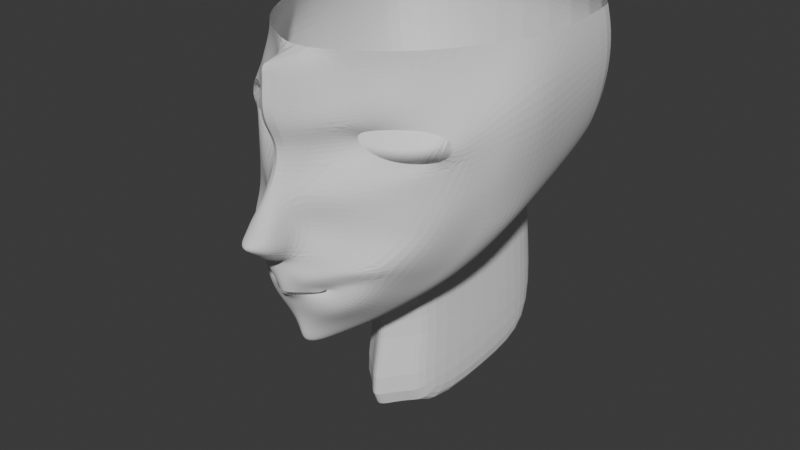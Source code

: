 # Source: Higher_model_v3.blend  (saved by Blender 5.0.119; exported with 4.5.12 LTS)
import bpy
from mathutils import Matrix  # noqa: F401  (used for matrix-valued properties, if any)

bpy.ops.wm.read_factory_settings(use_empty=True)
scene = bpy.context.scene
scene.name = 'Scene'

# ---- collections
col_collection = bpy.data.collections.new('Collection'); scene.collection.children.link(col_collection)

# ---- world
world_world = bpy.data.worlds.new('World'); scene.world = world_world
world_world.use_nodes = True; world_world.node_tree.nodes.clear()
_N = world_world.node_tree.nodes; _L = world_world.node_tree.links
n0 = _N.new('ShaderNodeOutputWorld'); n0.name = 'World Output'; n0.location = (200, 100)
n1 = _N.new('ShaderNodeBackground'); n1.name = 'Background'; n1.location = (-200, 100)
n1.inputs[0].default_value = (0.05088, 0.05088, 0.05088, 1.0)
_L.new(n1.outputs[0], n0.inputs[0])
n0.is_active_output = True
world_world.color = (0.05088, 0.05088, 0.05088)
world_world.sun_shadow_jitter_overblur = 0.0

# ---- meshes
me_cube_002 = bpy.data.meshes.new('Cube.002')
me_cube_002.from_pydata([(0.0, -0.2883, 4.234), (0.02387, -0.2851, 4.235), (0.0551, -0.2727, 4.253), (0.06258, -0.2689, 4.268), (0.03589, -0.2876, 4.271), (0.01241, -0.3019, 4.274), (0.0, -0.3061, 4.274), (0.0, -0.2825, 4.218), (0.02817, -0.2776, 4.223), (0.07145, -0.2588, 4.249), (0.0827, -0.2511, 4.269), (0.04613, -0.2845, 4.279), (0.01525, -0.3028, 4.284), (0.0, -0.3042, 4.284), (0.03993, -0.2806, 4.242), (0.05031, -0.2706, 4.233), (0.0, -0.2928, 4.246), (0.02178, -0.2889, 4.248), (0.04437, -0.2752, 4.257), (0.0451, -0.2735, 4.262), (0.03108, -0.2855, 4.264), (0.01088, -0.3002, 4.265), (0.0, -0.306, 4.265), (0.03346, -0.2837, 4.251), (0.01101, -0.2872, 4.234), (0.01209, -0.2805, 4.219), (0.0105, -0.2912, 4.247), (0.04795, -0.2758, 4.269), (0.0904, -0.2531, 4.281), (0.03816, -0.277, 4.263), (0.02427, -0.2971, 4.272), (0.02757, -0.2975, 4.279), (0.02164, -0.2944, 4.265), (0.018, -0.3014, 4.303), (0.0, -0.3052, 4.293), (0.01566, -0.3021, 4.373), (0.0, -0.3145, 4.383), (0.03222, -0.2547, 4.396), (0.0, -0.3246, 4.401), (0.04016, -0.2599, 4.439), (0.0, -0.3346, 4.442), (0.1417, -0.1934, 4.399), (0.1365, -0.1917, 4.442), (0.0612, -0.2285, 4.403), (0.05564, -0.2417, 4.431), (0.1353, -0.2045, 4.406), (0.1324, -0.2011, 4.434), (0.0934, -0.2305, 4.449), (0.09326, -0.2389, 4.388), (0.09331, -0.2287, 4.439), (0.09321, -0.2214, 4.399), (0.0, -0.3168, 4.422), (0.02867, -0.2618, 4.419), (0.1477, -0.1845, 4.426), (0.04788, -0.2377, 4.419), (0.1418, -0.1963, 4.422), (0.01783, -0.3355, 4.318), (0.0, -0.343, 4.316), (0.01302, -0.3299, 4.346), (0.0, -0.3341, 4.351), (0.01806, -0.2879, 4.346), (0.0, -0.3467, 4.333), (0.01583, -0.3363, 4.335), (0.0, -0.3204, 4.291), (0.01881, -0.3152, 4.311), (0.0135, -0.3185, 4.356), (0.0, -0.3229, 4.371), (0.01813, -0.3133, 4.341), (0.02004, -0.2863, 4.327), (0.01753, -0.3416, 4.326), (0.0, -0.3604, 4.326), (0.02004, -0.3135, 4.328), (0.0, -0.3038, 4.254), (0.02185, -0.2899, 4.255), (0.03869, -0.2765, 4.258), (0.03863, -0.2752, 4.261), (0.03115, -0.282, 4.257), (0.009944, -0.2984, 4.257), (0.0, -0.3038, 4.257), (0.02986, -0.282, 4.255), (0.01069, -0.2984, 4.254), (0.03551, -0.2772, 4.259), (0.02055, -0.2899, 4.257), (0.0569, -0.2726, 4.301), (0.08389, -0.2462, 4.365), (0.0761, -0.2522, 4.341), (0.06926, -0.2587, 4.321), (0.1131, -0.2247, 4.32), (0.1289, -0.2044, 4.367), (0.1208, -0.2153, 4.34), (0.09836, -0.2583, 4.296), (0.0, -0.3043, 4.289), (0.01775, -0.3003, 4.292), (0.04266, -0.2849, 4.29), (0.06405, -0.2757, 4.288), (0.0, -0.2765, 4.181), (0.02497, -0.2468, 4.188), (0.07019, -0.2107, 4.22), (0.09183, -0.1919, 4.242), (0.04619, -0.2287, 4.201), (0.00984, -0.2687, 4.182), (0.107, -0.1757, 4.261), (0.02782, -0.2618, 4.475), (0.0, -0.3425, 4.477), (0.1644, -0.1425, 4.413), (0.1452, -0.1593, 4.471), (0.09487, -0.222, 4.478), (0.1656, -0.1436, 4.451), (0.1366, -0.1556, 4.31), (0.1559, -0.147, 4.369), (0.146, -0.1528, 4.336), (0.122, -0.1643, 4.282), (0.009028, -0.2719, 4.196), (0.08906, -0.2203, 4.257), (0.07263, -0.2333, 4.234), (0.0, -0.2796, 4.196), (0.0341, -0.2618, 4.457), (0.09402, -0.2288, 4.463), (0.1464, -0.1727, 4.368), (0.1362, -0.1818, 4.338), (0.141, -0.1761, 4.456), (0.1575, -0.1616, 4.44), (0.0, -0.3422, 4.458), (0.1273, -0.1868, 4.315), (0.1547, -0.163, 4.407), (0.04724, -0.2487, 4.216), (0.02754, -0.2615, 4.206), (0.1033, -0.2106, 4.274), (0.1126, -0.1995, 4.287), (0.0, -0.2367, 4.17), (0.02309, -0.2062, 4.179), (0.06836, -0.1654, 4.209), (0.09381, -0.1449, 4.23), (0.0452, -0.1859, 4.192), (0.009282, -0.2265, 4.171), (0.1145, -0.1276, 4.253), (0.0, -0.2775, 4.515), (0.0, -0.3351, 4.514), (0.1739, -0.09233, 4.416), (0.1524, -0.1089, 4.513), (0.0985, -0.2103, 4.514), (0.174, -0.09177, 4.465), (0.1503, -0.1076, 4.307), (0.1644, -0.09539, 4.37), (0.1562, -0.09938, 4.335), (0.1317, -0.1158, 4.277), (0.1118, -0.1595, 4.256), (0.09364, -0.1765, 4.235), (0.1698, -0.125, 4.414), (0.1607, -0.1283, 4.37), (0.0, -0.3362, 4.498), (0.02055, -0.2655, 4.497), (0.1427, -0.1405, 4.307), (0.128, -0.1487, 4.278), (0.1705, -0.1251, 4.458), (0.09695, -0.2128, 4.499), (0.1486, -0.1397, 4.486), (0.06861, -0.1965, 4.213), (0.04584, -0.2158, 4.195), (0.02266, -0.235, 4.182), (0.009561, -0.2565, 4.176), (0.1517, -0.1333, 4.335), (0.0, -0.2654, 4.175), (0.0, -0.1615, 4.194), (0.02347, -0.1333, 4.205), (0.06615, -0.09965, 4.23), (0.0896, -0.07823, 4.25), (0.04244, -0.1194, 4.215), (0.00985, -0.145, 4.199), (0.1095, -0.0663, 4.269), (0.1703, -0.04803, 4.422), (0.1606, -0.05019, 4.507), (0.1695, -0.04888, 4.468), (0.1436, -0.05305, 4.315), (0.1637, -0.0483, 4.378), (0.1547, -0.0498, 4.342), (0.1273, -0.05806, 4.291), (0.05862, -0.241, 4.498), (0.1212, -0.1892, 4.477), (0.1267, -0.1637, 4.513), (0.1243, -0.1747, 4.496), (0.05454, -0.246, 4.515), (0.1185, -0.2013, 4.462), (0.1155, -0.2104, 4.447), (0.06988, -0.2434, 4.461), (0.06433, -0.242, 4.477), (0.0729, -0.2417, 4.446), (0.07475, -0.2358, 4.436), (0.1137, -0.2147, 4.439), (0.0, 0.08638, 4.289), (0.04327, 0.08244, 4.293), (0.07566, 0.06711, 4.311), (0.09228, 0.07921, 4.323), (0.0589, 0.05362, 4.3), (0.02626, 0.09712, 4.292), (0.1071, 0.08762, 4.337), (0.1528, 0.09952, 4.45), (0.1485, 0.0894, 4.511), (0.1521, 0.09873, 4.484), (0.1325, 0.09684, 4.37), (0.1482, 0.09961, 4.417), (0.1414, 0.09875, 4.39), (0.1205, 0.09341, 4.353), (0.0, -0.1914, 4.003), (0.02874, -0.1553, 4.009), (0.1236, 0.03667, 4.324), (0.108, 0.02991, 4.305), (0.09073, 0.02021, 4.289), (0.05334, -0.1375, 4.012), (0.1606, 0.04278, 4.477), (0.1614, 0.0437, 4.437), (0.1547, 0.04147, 4.511), (0.1558, 0.04382, 4.399), (0.1479, 0.04282, 4.367), (0.07131, 0.006014, 4.275), (0.05162, -0.009966, 4.262), (0.1376, 0.04061, 4.344), (0.0299, -0.1164, 4.135), (0.04637, -0.1045, 4.137), (0.0, -0.1404, 4.13), (0.01807, -0.1263, 4.133), (0.04692, 0.09721, 4.175), (0.06066, 0.06608, 4.171), (0.0, 0.1045, 4.172), (0.02797, 0.1075, 4.178), (0.0, 0.1377, 4.448), (0.0, 0.1174, 4.322), (0.0, 0.1258, 4.336), (0.05434, -0.01125, 4.156), (0.01107, -0.1702, 4.006), (0.05024, 0.1093, 4.052), (0.05924, 0.08043, 4.045), (0.0, 0.1157, 4.054), (0.02905, 0.1135, 4.052), (0.02657, -0.02678, 4.029), (0.0, -0.04123, 4.027), (0.04429, -0.01305, 4.032), (0.06524, 0.002663, 4.034), (0.0, 0.1276, 4.51), (0.0, 0.1369, 4.483), (0.0, 0.135, 4.369), (0.0, 0.1378, 4.416), (0.0, 0.137, 4.389), (0.0, 0.1316, 4.352)], [], [(30, 5, 12, 31), (2, 3, 10, 9), (24, 1, 8, 25), (5, 6, 13, 12), (27, 4, 11, 28), (14, 2, 9, 15), (1, 14, 15, 8), (30, 4, 20, 32), (3, 2, 18, 19), (24, 0, 16, 26), (6, 5, 21, 22), (27, 3, 19, 29), (2, 14, 23, 18), (14, 1, 17, 23), (1, 24, 26, 17), (0, 24, 25, 7), (4, 27, 29, 20), (3, 27, 28, 10), (5, 30, 32, 21), (4, 30, 31, 11), (92, 91, 34, 33), (64, 63, 57, 56), (35, 36, 38, 37), (52, 51, 40, 39), (53, 41, 45, 55), (47, 183, 188, 49), (52, 39, 44, 54), (48, 37, 43, 50), (41, 48, 50, 45), (39, 186, 187, 44), (37, 52, 54, 43), (42, 53, 55, 46), (37, 38, 51, 52), (62, 61, 59, 58), (71, 64, 56, 69), (66, 65, 58, 59), (65, 67, 62, 58), (69, 70, 61, 62), (35, 60, 67, 65), (36, 35, 65, 66), (68, 33, 64, 71), (33, 34, 63, 64), (60, 68, 71, 67), (56, 57, 70, 69), (67, 71, 69, 62), (18, 23, 79, 74), (22, 21, 77, 78), (29, 19, 75, 81), (19, 18, 74, 75), (23, 17, 73, 79), (20, 29, 81, 76), (32, 20, 76, 82), (17, 26, 80, 73), (26, 16, 72, 80), (21, 32, 82, 77), (68, 60, 85, 86), (60, 35, 84, 85), (33, 68, 86, 83), (35, 37, 48, 84), (92, 33, 83, 93), (85, 84, 88, 89), (41, 88, 84, 48), (93, 83, 90, 94), (83, 86, 87, 90), (86, 85, 89, 87), (31, 93, 94, 11), (12, 92, 93, 31), (12, 13, 91, 92), (28, 11, 94, 90), (114, 113, 98, 97), (126, 96, 100, 112), (117, 184, 185, 106), (119, 118, 109, 110), (121, 120, 105, 107), (116, 122, 103, 102), (123, 119, 110, 108), (124, 121, 107, 104), (118, 124, 104, 109), (126, 125, 99, 96), (120, 182, 178, 105), (112, 115, 7, 25), (113, 127, 101, 98), (128, 123, 108, 111), (125, 114, 97, 99), (127, 128, 111, 101), (28, 90, 128, 127), (15, 9, 114, 125), (90, 87, 123, 128), (10, 28, 127, 113), (100, 95, 115, 112), (42, 183, 182, 120), (8, 15, 125, 126), (88, 41, 124, 118), (41, 53, 121, 124), (87, 89, 119, 123), (39, 40, 122, 116), (53, 42, 120, 121), (89, 88, 118, 119), (47, 186, 184, 117), (8, 126, 112, 25), (9, 10, 113, 114), (147, 146, 135, 132), (149, 148, 138, 143), (151, 150, 137, 136), (153, 152, 142, 145), (148, 154, 141, 138), (146, 153, 145, 135), (156, 180, 179, 139), (158, 157, 131, 133), (155, 177, 181, 140), (157, 147, 132, 131), (154, 156, 139, 141), (159, 158, 133, 130), (160, 159, 130, 134), (161, 149, 143, 144), (162, 160, 134, 129), (152, 161, 144, 142), (108, 110, 161, 152), (95, 100, 160, 162), (110, 109, 149, 161), (100, 96, 159, 160), (96, 99, 158, 159), (107, 105, 156, 154), (97, 98, 147, 157), (106, 185, 177, 155), (99, 97, 157, 158), (105, 178, 180, 156), (101, 111, 153, 146), (104, 107, 154, 148), (111, 108, 152, 153), (102, 103, 150, 151), (109, 104, 148, 149), (98, 101, 146, 147), (131, 132, 166, 165), (141, 139, 171, 172), (130, 133, 167, 164), (144, 143, 174, 175), (129, 134, 168, 163), (142, 144, 175, 173), (132, 135, 169, 166), (143, 138, 170, 174), (145, 142, 173, 176), (138, 141, 172, 170), (135, 145, 176, 169), (133, 131, 165, 167), (134, 130, 164, 168), (178, 182, 117, 106), (179, 180, 155, 140), (188, 183, 42, 46), (185, 184, 116, 102), (180, 178, 106, 155), (182, 183, 47, 117), (181, 177, 151, 136), (184, 186, 39, 116), (187, 186, 47, 49), (177, 185, 102, 151), (163, 168, 220, 219), (206, 205, 202, 195), (207, 206, 195, 192), (215, 193, 222, 228), (210, 209, 198, 196), (209, 211, 197, 198), (213, 212, 200, 201), (215, 214, 191, 193), (216, 213, 201, 199), (214, 207, 192, 191), (212, 210, 196, 200), (167, 215, 228, 218), (205, 216, 199, 202), (176, 173, 216, 205), (164, 167, 218, 217), (174, 170, 210, 212), (165, 166, 207, 214), (173, 175, 213, 216), (167, 165, 214, 215), (175, 174, 212, 213), (172, 171, 211, 209), (170, 172, 209, 210), (168, 164, 217, 220), (166, 169, 206, 207), (169, 176, 205, 206), (194, 189, 223, 224), (218, 228, 237, 208), (220, 217, 204, 229), (221, 224, 233, 230), (219, 220, 229, 203), (224, 223, 232, 233), (217, 218, 208, 204), (190, 194, 224, 221), (193, 190, 221, 222), (235, 234, 233, 232), (234, 236, 230, 233), (236, 237, 231, 230), (204, 208, 237, 236), (229, 204, 236, 234), (203, 229, 234, 235), (228, 222, 231, 237), (222, 221, 230, 231), (198, 197, 238, 239), (192, 195, 227, 226), (195, 202, 243, 227), (200, 196, 225, 241), (201, 200, 241, 242), (196, 198, 239, 225), (202, 199, 240, 243), (199, 201, 242, 240)])
_uv = me_cube_002.uv_layers.new(name='UVMap')
_uv.uv.foreach_set('vector', [0.0, 0.0, 0.0, 0.0, 0.0, 0.0, 0.0, 0.0, 0.0, 0.0, 0.0, 0.0, 0.0, 0.0, 0.0, 0.0, 0.0, 0.0, 0.0, 0.0, 0.0, 0.0, 0.0, 0.0, 0.0, 0.0, 0.0, 0.0, 0.0, 0.0, 0.0, 0.0, 0.0, 0.0, 0.0, 0.0, 0.0, 0.0, 0.0, 0.0, 0.0, 0.0, 0.0, 0.0, 0.0, 0.0, 0.0, 0.0, 0.0, 0.0, 0.0, 0.0, 0.0, 0.0, 0.0, 0.0, 0.0, 0.0, 0.0, 0.0, 0.0, 0.0, 0.0, 0.0, 0.0, 0.0, 0.0, 0.0, 0.0, 0.0, 0.0, 0.0, 0.0, 0.0, 0.0, 0.0, 0.0, 0.0, 0.0, 0.0, 0.0, 0.0, 0.0, 0.0, 0.0, 0.0, 0.0, 0.0, 0.0, 0.0, 0.0, 0.0, 0.0, 0.0, 0.0, 0.0, 0.0, 0.0, 0.0, 0.0, 0.0, 0.0, 0.0, 0.0, 0.0, 0.0, 0.0, 0.0, 0.0, 0.0, 0.0, 0.0, 0.0, 0.0, 0.0, 0.0, 0.0, 0.0, 0.0, 0.0, 0.0, 0.0, 0.0, 0.0, 0.0, 0.0, 0.0, 0.0, 0.0, 0.0, 0.0, 0.0, 0.0, 0.0, 0.0, 0.0, 0.0, 0.0, 0.0, 0.0, 0.0, 0.0, 0.0, 0.0, 0.0, 0.0, 0.0, 0.0, 0.0, 0.0, 0.0, 0.0, 0.0, 0.0, 0.0, 0.0, 0.0, 0.0, 0.0, 0.0, 0.0, 0.0, 0.0, 0.0, 0.0, 0.0, 0.0, 0.0, 0.0, 0.0, 0.0, 0.0, 0.0, 0.0, 0.0, 0.0, 0.0, 0.0, 0.0, 0.0, 0.0, 0.0, 0.0, 0.0, 0.0, 0.0, 0.0, 0.0, 0.0, 0.0, 0.0, 0.0, 0.0, 0.0, 0.0, 0.0, 0.0, 0.0, 0.0, 0.0, 0.0, 0.0, 0.0, 0.0, 0.0, 0.0, 0.0, 0.0, 0.0, 0.0, 0.0, 0.0, 0.0, 0.0, 0.0, 0.0, 0.0, 0.0, 0.0, 0.0, 0.0, 0.0, 0.0, 0.0, 0.0, 0.0, 0.0, 0.0, 0.0, 0.0, 0.0, 0.0, 0.0, 0.0, 0.0, 0.0, 0.0, 0.0, 0.0, 0.0, 0.0, 0.0, 0.0, 0.0, 0.0, 0.0, 0.0, 0.0, 0.0, 0.0, 0.0, 0.0, 0.0, 0.0, 0.0, 0.0, 0.0, 0.0, 0.0, 0.0, 0.0, 0.0, 0.0, 0.0, 0.0, 0.0, 0.0, 0.0, 0.0, 0.0, 0.0, 0.0, 0.0, 0.0, 0.0, 0.0, 0.0, 0.0, 0.0, 0.0, 0.0, 0.0, 0.0, 0.0, 0.0, 0.0, 0.0, 0.0, 0.0, 0.0, 0.0, 0.0, 0.0, 0.0, 0.0, 0.0, 0.0, 0.0, 0.0, 0.0, 0.0, 0.0, 0.0, 0.0, 0.0, 0.0, 0.0, 0.0, 0.0, 0.0, 0.0, 0.0, 0.0, 0.0, 0.0, 0.0, 0.0, 0.0, 0.0, 0.0, 0.0, 0.0, 0.0, 0.0, 0.0, 0.0, 0.0, 0.0, 0.0, 0.0, 0.0, 0.0, 0.0, 0.0, 0.0, 0.0, 0.0, 0.0, 0.0, 0.0, 0.0, 0.0, 0.0, 0.0, 0.0, 0.0, 0.0, 0.0, 0.0, 0.0, 0.0, 0.0, 0.0, 0.0, 0.0, 0.0, 0.0, 0.0, 0.0, 0.0, 0.0, 0.0, 0.0, 0.0, 0.0, 0.0, 0.0, 0.0, 0.0, 0.0, 0.0, 0.0, 0.0, 0.0, 0.0, 0.0, 0.0, 0.0, 0.0, 0.0, 0.0, 0.0, 0.0, 0.0, 0.0, 0.0, 0.0, 0.0, 0.0, 0.0, 0.0, 0.0, 0.0, 0.0, 0.0, 0.0, 0.0, 0.0, 0.0, 0.0, 0.0, 0.0, 0.0, 0.0, 0.0, 0.0, 0.0, 0.0, 0.0, 0.0, 0.0, 0.0, 0.0, 0.0, 0.0, 0.0, 0.0, 0.0, 0.0, 0.0, 0.0, 0.0, 0.0, 0.0, 0.0, 0.0, 0.0, 0.0, 0.0, 0.0, 0.0, 0.0, 0.0, 0.0, 0.0, 0.0, 0.0, 0.0, 0.0, 0.0, 0.0, 0.0, 0.0, 0.0, 0.0, 0.0, 0.0, 0.0, 0.0, 0.0, 0.0, 0.0, 0.0, 0.0, 0.0, 0.0, 0.0, 0.0, 0.0, 0.0, 0.0, 0.0, 0.0, 0.0, 0.0, 0.0, 0.0, 0.0, 0.0, 0.0, 0.0, 0.0, 0.0, 0.0, 0.0, 0.0, 0.0, 0.0, 0.0, 0.0, 0.0, 0.0, 0.0, 0.0, 0.0, 0.0, 0.0, 0.0, 0.0, 0.0, 0.0, 0.0, 0.0, 0.0, 0.0, 0.0, 0.0, 0.0, 0.0, 0.0, 0.0, 0.0, 0.0, 0.0, 0.0, 0.0, 0.0, 0.0, 0.0, 0.0, 0.0, 0.0, 0.0, 0.0, 0.0, 0.0, 0.0, 0.0, 0.0, 0.0, 0.0, 0.0, 0.0, 0.0, 0.0, 0.0, 0.0, 0.0, 0.0, 0.0, 0.0, 0.0, 0.0, 0.0, 0.0, 0.0, 0.0, 0.0, 0.0, 0.0, 0.0, 0.0, 0.0, 0.0, 0.0, 0.0, 0.0, 0.0, 0.0, 0.0, 0.0, 0.0, 0.0, 0.0, 0.0, 0.0, 0.0, 0.0, 0.0, 0.0, 0.0, 0.0, 0.0, 0.0, 0.0, 0.0, 0.0, 0.0, 0.0, 0.0, 0.0, 0.0, 0.0, 0.0, 0.0, 0.0, 0.0, 0.0, 0.0, 0.0, 0.0, 0.0, 0.0, 0.0, 0.0, 0.0, 0.0, 0.0, 0.0, 0.0, 0.0, 0.0, 0.0, 0.0, 0.0, 0.0, 0.0, 0.0, 0.0, 0.0, 0.0, 0.0, 0.0, 0.0, 0.0, 0.0, 0.0, 0.0, 0.0, 0.0, 0.0, 0.0, 0.0, 0.0, 0.0, 0.0, 0.0, 0.0, 0.0, 0.0, 0.0, 0.0, 0.0, 0.0, 0.0, 0.0, 0.0, 0.0, 0.0, 0.0, 0.0, 0.0, 0.0, 0.0, 0.0, 0.0, 0.0, 0.0, 0.0, 0.0, 0.0, 0.0, 0.0, 0.0, 0.0, 0.0, 0.0, 0.0, 0.0, 0.0, 0.0, 0.0, 0.0, 0.0, 0.0, 0.0, 0.0, 0.0, 0.0, 0.0, 0.0, 0.0, 0.0, 0.0, 0.0, 0.0, 0.0, 0.0, 0.0, 0.0, 0.0, 0.0, 0.0, 0.0, 0.0, 0.0, 0.0, 0.0, 0.0, 0.0, 0.0, 0.0, 0.0, 0.0, 0.0, 0.0, 0.0, 0.0, 0.0, 0.0, 0.0, 0.0, 0.0, 0.0, 0.0, 0.0, 0.0, 0.0, 0.0, 0.0, 0.0, 0.0, 0.0, 0.0, 0.0, 0.0, 0.0, 0.0, 0.0, 0.0, 0.0, 0.0, 0.0, 0.0, 0.0, 0.0, 0.0, 0.0, 0.0, 0.0, 0.0, 0.0, 0.0, 0.0, 0.0, 0.0, 0.0, 0.0, 0.0, 0.0, 0.0, 0.0, 0.0, 0.0, 0.0, 0.0, 0.0, 0.0, 0.0, 0.0, 0.0, 0.0, 0.0, 0.0, 0.0, 0.0, 0.0, 0.0, 0.0, 0.0, 0.0, 0.0, 0.0, 0.0, 0.0, 0.0, 0.0, 0.0, 0.0, 0.0, 0.0, 0.0, 0.0, 0.0, 0.0, 0.0, 0.0, 0.0, 0.0, 0.0, 0.0, 0.0, 0.0, 0.0, 0.0, 0.0, 0.0, 0.0, 0.0, 0.0, 0.0, 0.0, 0.0, 0.0, 0.0, 0.0, 0.0, 0.0, 0.0, 0.0, 0.0, 0.0, 0.0, 0.0, 0.0, 0.0, 0.0, 0.0, 0.0, 0.0, 0.0, 0.0, 0.0, 0.0, 0.0, 0.0, 0.0, 0.0, 0.0, 0.0, 0.0, 0.0, 0.0, 0.0, 0.0, 0.0, 0.0, 0.0, 0.0, 0.0, 0.0, 0.0, 0.0, 0.0, 0.0, 0.0, 0.0, 0.0, 0.0, 0.0, 0.0, 0.0, 0.0, 0.0, 0.0, 0.0, 0.0, 0.0, 0.0, 0.0, 0.0, 0.0, 0.0, 0.0, 0.0, 0.0, 0.0, 0.0, 0.0, 0.0, 0.0, 0.0, 0.0, 0.0, 0.0, 0.0, 0.0, 0.0, 0.0, 0.0, 0.0, 0.0, 0.0, 0.0, 0.0, 0.0, 0.0, 0.0, 0.0, 0.0, 0.0, 0.0, 0.0, 0.0, 0.0, 0.0, 0.0, 0.0, 0.0, 0.0, 0.0, 0.0, 0.0, 0.0, 0.0, 0.0, 0.0, 0.0, 0.0, 0.0, 0.0, 0.0, 0.0, 0.0, 0.0, 0.0, 0.0, 0.0, 0.0, 0.0, 0.0, 0.0, 0.0, 0.0, 0.0, 0.0, 0.0, 0.0, 0.0, 0.0, 0.0, 0.0, 0.0, 0.0, 0.0, 0.0, 0.0, 0.0, 0.0, 0.0, 0.0, 0.0, 0.0, 0.0, 0.0, 0.0, 0.0, 0.0, 0.0, 0.0, 0.0, 0.0, 0.0, 0.0, 0.0, 0.0, 0.0, 0.0, 0.0, 0.0, 0.0, 0.0, 0.0, 0.0, 0.0, 0.0, 0.0, 0.0, 0.0, 0.0, 0.0, 0.0, 0.0, 0.0, 0.0, 0.0, 0.0, 0.0, 0.0, 0.0, 0.0, 0.0, 0.0, 0.0, 0.0, 0.0, 0.0, 0.0, 0.0, 0.0, 0.0, 0.0, 0.0, 0.0, 0.0, 0.0, 0.0, 0.0, 0.0, 0.0, 0.0, 0.0, 0.0, 0.0, 0.0, 0.0, 0.0, 0.0, 0.0, 0.0, 0.0, 0.0, 0.0, 0.0, 0.0, 0.0, 0.0, 0.0, 0.0, 0.0, 0.0, 0.0, 0.0, 0.0, 0.0, 0.0, 0.0, 0.0, 0.0, 0.0, 0.0, 0.0, 0.0, 0.0, 0.0, 0.0, 0.0, 0.0, 0.0, 0.0, 0.0, 0.0, 0.0, 0.0, 0.0, 0.0, 0.0, 0.0, 0.0, 0.0, 0.0, 0.0, 0.0, 0.0, 0.0, 0.0, 0.0, 0.0, 0.0, 0.0, 0.0, 0.0, 0.0, 0.0, 0.0, 0.0, 0.0, 0.0, 0.0, 0.0, 0.0, 0.0, 0.0, 0.0, 0.0, 0.0, 0.0, 0.0, 0.0, 0.0, 0.0, 0.0, 0.0, 0.0, 0.0, 0.0, 0.0, 0.0, 0.0, 0.0, 0.0, 0.0, 0.0, 0.0, 0.0, 0.0, 0.0, 0.0, 0.0, 0.0, 0.0, 0.0, 0.0, 0.0, 0.0, 0.0, 0.0, 0.0, 0.0, 0.0, 0.0, 0.0, 0.0, 0.0, 0.0, 0.0, 0.0, 0.0, 0.0, 0.0, 0.0, 0.0, 0.0, 0.0, 0.0, 0.0, 0.0, 0.0, 0.0, 0.0, 0.0, 0.0, 0.0, 0.0, 0.0, 0.0, 0.0, 0.0, 0.0, 0.0, 0.0, 0.0, 0.0, 0.0, 0.0, 0.0, 0.0, 0.0, 0.0, 0.0, 0.0, 0.0, 0.0, 0.0, 0.0, 0.0, 0.0, 0.0, 0.0, 0.0, 0.0, 0.0, 0.0, 0.0, 0.0, 0.0, 0.0, 0.0, 0.0, 0.0, 0.0, 0.0, 0.0, 0.0, 0.0, 0.0, 0.0, 0.0, 0.0, 0.0, 0.0, 0.0, 0.0, 0.0, 0.0, 0.0, 0.0, 0.0, 0.0, 0.0, 0.0, 0.0, 0.0, 0.0, 0.0, 0.0, 0.0, 0.0, 0.0, 0.0, 0.0, 0.0, 0.0, 0.0, 0.0, 0.0, 0.0, 0.0, 0.0, 0.0, 0.0, 0.0, 0.0, 0.0, 0.0, 0.0, 0.0, 0.0, 0.0, 0.0, 0.0, 0.0, 0.0, 0.0, 0.0, 0.0, 0.0, 0.0, 0.0, 0.0, 0.0, 0.0, 0.0, 0.0, 0.0, 0.0, 0.0, 0.0, 0.0, 0.0, 0.0, 0.0, 0.0, 0.0, 0.0, 0.0, 0.0, 0.0, 0.0, 0.0, 0.0, 0.0, 0.0, 0.0, 0.0, 0.0, 0.0, 0.0, 0.0, 0.0, 0.0, 0.0, 0.0, 0.0, 0.0, 0.0, 0.0, 0.0, 0.0, 0.0, 0.0, 0.0, 0.0, 0.0, 0.0, 0.0, 0.0, 0.0, 0.0, 0.0, 0.0, 0.0, 0.0, 0.0, 0.0, 0.0, 0.0, 0.0, 0.0, 0.0, 0.0, 0.0, 0.0, 0.0, 0.0, 0.0, 0.0, 0.0, 0.0, 0.0, 0.0, 0.0, 0.0, 0.0, 0.0, 0.0, 0.0, 0.0, 0.0, 0.0, 0.0, 0.0, 0.0, 0.0, 0.0, 0.0, 0.0, 0.0, 0.0, 0.0, 0.0, 0.0, 0.0, 0.0, 0.0, 0.0, 0.0, 0.0, 0.0, 0.0, 0.0, 0.0, 0.0, 0.0, 0.0, 0.0, 0.0, 0.0, 0.0, 0.0, 0.0, 0.0, 0.0, 0.0, 0.0, 0.0, 0.0, 0.0, 0.0, 0.0, 0.0, 0.0, 0.0, 0.0, 0.0, 0.0, 0.0, 0.0, 0.0, 0.0, 0.0, 0.0, 0.0, 0.0, 0.0, 0.0, 0.0, 0.0, 0.0, 0.0, 0.0, 0.0, 0.0, 0.0, 0.0, 0.0, 0.0, 0.0, 0.0, 0.0, 0.0, 0.0, 0.0, 0.0, 0.0, 0.0, 0.0, 0.0, 0.0, 0.0, 0.0, 0.0, 0.0, 0.0, 0.0, 0.0, 0.0, 0.0, 0.0, 0.0, 0.0, 0.0, 0.0, 0.0, 0.0, 0.0, 0.0, 0.0, 0.0, 0.0, 0.0, 0.0, 0.0, 0.0, 0.0, 0.0, 0.0, 0.0, 0.0, 0.0, 0.0, 0.0, 0.0, 0.0, 0.0, 0.0, 0.0, 0.0, 0.0, 0.0, 0.0, 0.0, 0.0, 0.0, 0.0, 0.0, 0.0, 0.0, 0.0, 0.0, 0.0, 0.0, 0.0, 0.0, 0.0, 0.0, 0.0, 0.0, 0.0, 0.0, 0.0, 0.0, 0.0, 0.0, 0.0, 0.0, 0.0, 0.0, 0.0, 0.0, 0.0, 0.0, 0.0, 0.0, 0.0, 0.0, 0.0, 0.0, 0.0, 0.0, 0.0, 0.0, 0.0, 0.0, 0.0, 0.0, 0.0, 0.0, 0.0, 0.0, 0.0, 0.0, 0.0, 0.0, 0.0, 0.0, 0.0, 0.0, 0.0, 0.0, 0.0, 0.0, 0.0, 0.0, 0.0, 0.0, 0.0, 0.0, 0.0, 0.0, 0.0, 0.0, 0.0, 0.0, 0.0, 0.0, 0.0, 0.0, 0.0, 0.0, 0.0, 0.0, 0.0, 0.0, 0.0, 0.0, 0.0, 0.0, 0.0, 0.0, 0.0, 0.0, 0.0, 0.0, 0.0, 0.0, 0.0, 0.0, 0.0, 0.0, 0.0, 0.0, 0.0, 0.0, 0.0, 0.0, 0.0, 0.0, 0.0, 0.0, 0.0, 0.0, 0.0, 0.0, 0.0, 0.0, 0.0, 0.0, 0.0, 0.0, 0.0, 0.0, 0.0, 0.0, 0.0, 0.0, 0.0, 0.0, 0.0, 0.0, 0.0, 0.0, 0.0, 0.0, 0.0, 0.0, 0.0, 0.0, 0.0, 0.0, 0.0, 0.0, 0.0, 0.0, 0.0, 0.0, 0.0, 0.0, 0.0, 0.0, 0.0, 0.0, 0.0, 0.0, 0.0, 0.0, 0.0, 0.0, 0.0, 0.0, 0.0, 0.0, 0.0, 0.0, 0.0, 0.0, 0.0, 0.0, 0.0, 0.0, 0.0, 0.0, 0.0, 0.0, 0.0, 0.0, 0.0, 0.0, 0.0, 0.0, 0.0, 0.0, 0.0, 0.0, 0.0, 0.0, 0.0, 0.0, 0.0, 0.0, 0.0, 0.0, 0.0, 0.0, 0.0, 0.0, 0.0, 0.0, 0.0, 0.0, 0.0, 0.0, 0.0, 0.0, 0.0, 0.0, 0.0, 0.0, 0.0, 0.0, 0.0, 0.0, 0.0, 0.0, 0.0, 0.0, 0.0, 0.0, 0.0, 0.0, 0.0, 0.0, 0.0, 0.0, 0.0, 0.0, 0.0, 0.0, 0.0, 0.0, 0.0, 0.0, 0.0, 0.0, 0.0, 0.0, 0.0, 0.0])
me_cube_002.update()

# ---- objects
ob_side_view = bpy.data.objects.new('Side_View', None)
ob_front_view = bpy.data.objects.new('Front_View', None)
ob_cube = bpy.data.objects.new('Cube', me_cube_002)

# ---- transforms, parenting, visibility, modifiers, constraints
ob_side_view.location = (0.0, 0.0, -0.02434)
ob_side_view.rotation_euler = (1.571, -0.0, 1.571)
ob_side_view.empty_display_type = 'IMAGE'
ob_side_view.empty_display_size = 4.94
ob_side_view.empty_image_offset = (-0.5, -0.002)
ob_side_view.use_empty_image_alpha = True
ob_side_view.color = (1.0, 1.0, 1.0, 0.5)
ob_front_view.location = (0.0, 0.0, 0.0)
ob_front_view.rotation_euler = (1.571, -0.0, 0.0)
ob_front_view.empty_display_type = 'IMAGE'
ob_front_view.empty_display_size = 5.0
ob_front_view.empty_image_offset = (-0.493, -0.015)
ob_front_view.use_empty_image_alpha = True
ob_front_view.color = (1.0, 1.0, 1.0, 0.5)
ob_cube.location = (0.0, 0.0, 0.0)
_m = ob_cube.modifiers.new('Mirror', 'MIRROR')
_m.use_clip = True
_m = ob_cube.modifiers.new('Subdivision', 'SUBSURF')
_m.levels = 2

# ---- collection membership
col_collection.objects.link(ob_side_view)
col_collection.objects.link(ob_front_view)
col_collection.objects.link(ob_cube)

# ---- scene / render settings (as saved in the file)
scene.frame_start = 1; scene.frame_end = 250; scene.frame_set(25)
scene.render.engine = 'BLENDER_EEVEE_NEXT'
scene.render.bake_bias = 0.0
scene.render.bake_samples = 0
scene.cycles.sampling_pattern = 'TABULATED_SOBOL'
scene.eevee.use_volume_custom_range = False
bpy.context.view_layer.update()

# ---- added for rendering (the .blend has no active camera and no usable light): camera, sun
cam_auto = bpy.data.cameras.new('AutoCamera')
cam_auto.lens = 50.0
cam_auto.sensor_width = 36.0
cam_auto.clip_end = 1000.0
ob_auto_camera = bpy.data.objects.new('AutoCamera', cam_auto)
scene.collection.objects.link(ob_auto_camera)
ob_auto_camera.location = (0.735156, -0.993486, 4.84703)
ob_auto_camera.rotation_euler = (1.09748, -7.21219e-08, 0.694738)
scene.camera = ob_auto_camera
light_auto_sun = bpy.data.lights.new('AutoSun', 'SUN')
light_auto_sun.energy = 3.0
light_auto_sun.angle = 0.0523599
ob_auto_sun = bpy.data.objects.new('AutoSun', light_auto_sun)
scene.collection.objects.link(ob_auto_sun)
ob_auto_sun.rotation_euler = (0.872665, 0.174533, 0.523599)
bpy.context.view_layer.update()
